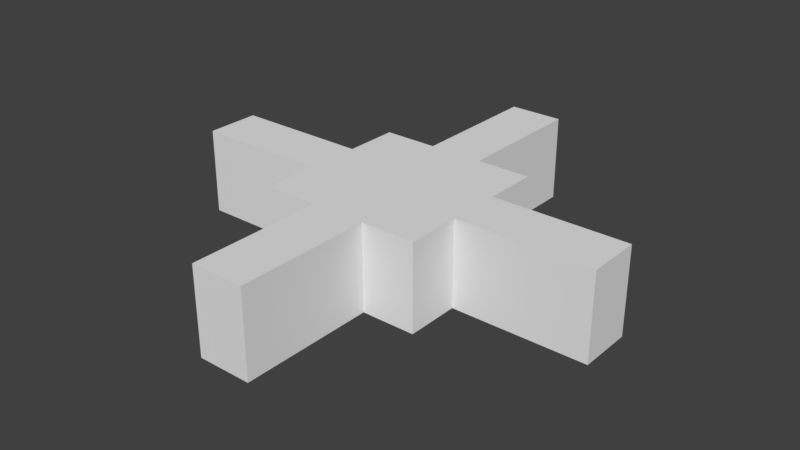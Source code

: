 # Source: newTile2.blend  (saved by Blender 2.78.0; exported with 4.5.12 LTS)
import bpy
from mathutils import Matrix  # noqa: F401  (used for matrix-valued properties, if any)

bpy.ops.wm.read_factory_settings(use_empty=True)
scene = bpy.context.scene
scene.name = 'Scene'

# ---- collections
col_collection_1 = bpy.data.collections.new('Collection 1'); scene.collection.children.link(col_collection_1)

# ---- world
world_world = bpy.data.worlds.new('World'); scene.world = world_world
world_world.color = (0.05088, 0.05088, 0.05088)
world_world.use_sun_shadow = False
world_world.sun_shadow_jitter_overblur = 0.0
world_world.cycles.sampling_method = 'MANUAL'

# ---- meshes
me_plane = bpy.data.meshes.new('Plane')
me_plane.from_pydata([(-1.0, 0.0, 0.0), (0.0, -1.0, 0.0), (1.0, 0.0, 0.0), (0.0, 1.0, 0.0), (0.0, 0.0, 0.0), (0.0, 0.5, 0.0), (0.0, -0.5, 0.0), (-0.5, 0.0, 0.0), (0.5, 0.0, 0.0), (0.0, 0.75, 0.0), (0.0, -0.25, 0.0), (-0.75, 0.0, 0.0), (0.25, 0.0, 0.0), (0.0, 0.25, 0.0), (0.0, -0.75, 0.0), (-0.25, 0.0, 0.0), (0.75, 0.0, 0.0), (0.25, 0.25, 0.0), (-0.25, 0.25, 0.0), (0.25, -0.25, 0.0), (-0.25, -0.25, 0.0), (-1.0, 0.125, 0.0), (-0.125, -1.0, 0.0), (1.0, -0.125, 0.0), (0.125, 1.0, 0.0), (0.0, 0.875, 0.0), (0.0, -0.125, 0.0), (-0.875, 0.0, 0.0), (0.125, 0.0, 0.0), (0.0, 0.375, 0.0), (0.0, -0.625, 0.0), (-0.375, 0.0, 0.0), (0.625, 0.0, 0.0), (0.5, -0.125, 0.0), (0.125, -0.5, 0.0), (-0.5, -0.125, 0.0), (0.125, 0.5, 0.0), (0.0, 0.625, 0.0), (0.0, -0.375, 0.0), (-0.625, 0.0, 0.0), (0.375, 0.0, 0.0), (-1.0, -0.125, 0.0), (0.125, -1.0, 0.0), (1.0, 0.125, 0.0), (-0.125, 1.0, 0.0), (0.0, 0.125, 0.0), (0.0, -0.875, 0.0), (-0.125, 0.0, 0.0), (0.875, 0.0, 0.0), (-0.125, -0.5, 0.0), (-0.5, 0.125, 0.0), (-0.125, 0.5, 0.0), (0.5, 0.125, 0.0), (0.75, 0.125, 0.0), (0.25, 0.375, 0.0), (0.25, 0.125, 0.0), (0.125, 0.25, 0.0), (0.375, 0.25, 0.0), (0.125, 0.75, 0.0), (-0.25, 0.375, 0.0), (-0.25, 0.125, 0.0), (-0.375, 0.25, 0.0), (-0.125, 0.25, 0.0), (-0.75, 0.125, 0.0), (-0.125, 0.875, -10.0), (0.875, -0.125, -10.0), (0.375, -0.125, -10.0), (-0.625, -0.125, -10.0), (-0.125, -0.625, -10.0), (-0.125, 0.375, -10.0), (0.375, 0.375, -10.0), (0.625, 0.125, -10.0), (-0.125, -0.75, 0.0), (0.875, 0.125, -10.0), (0.125, 0.375, -10.0), (0.375, 0.125, -10.0), (0.125, 0.875, -10.0), (-0.75, -0.125, 0.0), (0.125, 0.625, -10.0), (-0.375, 0.375, -10.0), (-0.375, 0.125, -10.0), (-0.875, 0.125, -10.0), (-0.625, 0.125, -10.0), (-0.125, -0.875, -10.0), (-0.875, -0.125, -10.0), (0.125, -0.625, -10.0), (0.125, -0.875, -10.0), (0.125, -0.75, 0.0), (0.125, -0.375, -10.0), (0.25, -0.125, 0.0), (0.25, -0.375, 0.0), (0.125, -0.25, 0.0), (0.375, -0.25, 0.0), (0.75, -0.125, 0.0), (0.375, -0.375, -10.0), (0.625, -0.125, -10.0), (-0.375, -0.125, -10.0), (-0.25, -0.125, 0.0), (-0.25, -0.375, 0.0), (-0.375, -0.25, 0.0), (-0.125, -0.25, 0.0), (-0.375, -0.375, -10.0), (-0.125, -0.375, -10.0), (-0.125, 0.625, -10.0), (-0.125, 0.75, 0.0), (-0.125, 0.75, -10.0), (-0.375, -0.25, -10.0), (-0.25, -0.375, -10.0), (0.75, -0.125, -10.0), (0.375, -0.25, -10.0), (0.25, -0.375, -10.0), (0.125, -0.75, -10.0), (-0.125, 0.625, 0.0), (-0.75, -0.125, -10.0), (-0.125, -0.75, -10.0), (-0.125, -0.375, 0.0), (-0.375, -0.375, 0.0), (-0.375, -0.125, 0.0), (-0.75, 0.125, -10.0), (-0.375, 0.25, -10.0), (0.625, -0.125, 0.0), (0.375, -0.375, 0.0), (0.125, -0.375, 0.0), (0.125, -0.125, 0.0), (-0.25, 0.375, -10.0), (0.125, -0.875, 0.0), (0.125, -0.625, 0.0), (0.125, 0.75, -10.0), (0.375, 0.25, -10.0), (0.25, 0.375, -10.0), (0.75, 0.125, -10.0), (0.5, 0.125, -10.0), (-0.875, -0.125, 0.0), (-0.125, 0.5, -10.0), (-0.5, 0.125, -10.0), (-0.125, -0.5, -10.0), (-0.125, -0.875, 0.0), (-0.125, 1.0, -10.0), (1.0, 0.125, -10.0), (0.125, -1.0, -10.0), (-1.0, -0.125, -10.0), (0.125, 0.5, -10.0), (-0.625, 0.125, 0.0), (-0.875, 0.125, 0.0), (-0.5, -0.125, -10.0), (-0.125, 0.125, 0.0), (-0.375, 0.125, 0.0), (-0.375, 0.375, 0.0), (0.125, -0.5, -10.0), (0.125, 0.625, 0.0), (0.125, 0.875, 0.0), (0.375, 0.125, 0.0), (0.125, 0.125, 0.0), (0.125, 0.375, 0.0), (0.875, 0.125, 0.0), (0.625, 0.125, 0.0), (0.5, -0.125, -10.0), (0.125, 1.0, -10.0), (0.375, 0.375, 0.0), (1.0, -0.125, -10.0), (-0.125, 0.375, 0.0), (-0.125, -1.0, -10.0), (-1.0, 0.125, -10.0), (-0.125, -0.625, 0.0), (0.0, 1.0, -10.0), (-0.625, -0.125, 0.0), (1.0, 0.0, -10.0), (0.0, -1.0, -10.0), (0.375, -0.125, 0.0), (0.875, -0.125, 0.0), (-0.125, -0.125, 0.0), (-0.125, 0.875, 0.0), (-1.0, 0.0, -10.0)], [], [(171, 25, 3, 44), (170, 26, 4, 47), (169, 23, 2, 48), (168, 33, 8, 40), (165, 35, 7, 39), (163, 30, 6, 49), (160, 29, 5, 51), (152, 55, 17, 56), (146, 60, 18, 61), (145, 45, 13, 62), (136, 46, 14, 72), (132, 77, 11, 27), (123, 89, 12, 28), (122, 90, 19, 91), (120, 93, 16, 32), (117, 97, 15, 31), (116, 98, 20, 99), (115, 38, 10, 100), (112, 37, 9, 104), (51, 5, 37, 112), (98, 115, 100, 20), (49, 6, 38, 115), (35, 117, 31, 7), (99, 20, 97, 117), (33, 120, 32, 8), (90, 121, 92, 19), (38, 122, 91, 10), (6, 34, 122, 38), (26, 123, 28, 4), (10, 91, 123, 26), (91, 19, 89, 123), (46, 125, 87, 14), (1, 42, 125, 46), (30, 126, 34, 6), (14, 87, 126, 30), (41, 132, 27, 0), (22, 1, 46, 136), (116, 99, 106, 101), (168, 92, 109, 66), (122, 34, 148, 88), (115, 98, 107, 102), (154, 43, 138, 73), (49, 115, 102, 135), (53, 154, 73, 130), (147, 59, 124, 79), (121, 90, 110, 94), (59, 160, 69, 124), (61, 147, 79, 119), (11, 39, 142, 63), (39, 7, 50, 142), (153, 54, 129, 74), (0, 27, 143, 21), (27, 11, 63, 143), (92, 121, 94, 109), (93, 120, 95, 108), (160, 51, 133, 69), (60, 145, 62, 18), (15, 47, 145, 60), (47, 4, 45, 145), (120, 33, 156, 95), (7, 31, 146, 50), (31, 15, 60, 146), (50, 146, 80, 134), (36, 153, 74, 141), (61, 18, 59, 147), (35, 165, 67, 144), (146, 61, 119, 80), (126, 87, 111, 85), (37, 149, 58, 9), (5, 36, 149, 37), (77, 132, 84, 113), (25, 150, 24, 3), (9, 58, 150, 25), (165, 77, 113, 67), (55, 151, 57, 17), (12, 40, 151, 55), (40, 8, 52, 151), (45, 152, 56, 13), (4, 28, 152, 45), (28, 12, 55, 152), (29, 153, 36, 5), (13, 56, 153, 29), (56, 17, 54, 153), (44, 3, 164, 137), (16, 48, 154, 53), (48, 2, 43, 154), (34, 126, 85, 148), (8, 32, 155, 52), (32, 16, 53, 155), (132, 41, 140, 84), (43, 2, 166, 138), (54, 158, 70, 129), (42, 1, 167, 139), (151, 52, 131, 75), (158, 57, 128, 70), (104, 171, 64, 105), (17, 57, 158, 54), (51, 112, 103, 133), (41, 0, 172, 140), (125, 42, 139, 86), (171, 44, 137, 64), (112, 104, 105, 103), (18, 62, 160, 59), (62, 13, 29, 160), (87, 125, 86, 111), (57, 151, 75, 128), (143, 63, 118, 81), (150, 58, 127, 76), (117, 35, 144, 96), (72, 163, 68, 114), (3, 24, 157, 164), (23, 169, 65, 159), (72, 14, 30, 163), (21, 143, 81, 162), (24, 150, 76, 157), (99, 117, 96, 106), (77, 165, 39, 11), (163, 49, 135, 68), (2, 23, 159, 166), (169, 93, 108, 65), (1, 22, 161, 167), (98, 116, 101, 107), (22, 136, 83, 161), (0, 21, 162, 172), (142, 50, 134, 82), (89, 168, 40, 12), (19, 92, 168, 89), (149, 36, 141, 78), (93, 169, 48, 16), (155, 53, 130, 71), (136, 72, 114, 83), (97, 170, 47, 15), (20, 100, 170, 97), (100, 10, 26, 170), (33, 168, 66, 156), (63, 142, 82, 118), (104, 9, 25, 171), (58, 149, 78, 127), (90, 122, 88, 110), (52, 155, 71, 131)])
_uv = me_plane.uv_layers.new(name='UVMap')
_uv.uv.foreach_set('vector', [0.4375, 0.9375, 0.5, 0.9375, 0.5, 1.0, 0.4375, 1.0, 0.4375, 0.4375, 0.5, 0.4375, 0.5, 0.5, 0.4375, 0.5, 0.9375, 0.4375, 1.0, 0.4375, 1.0, 0.5, 0.9375, 0.5, 0.6875, 0.4375, 0.75, 0.4375, 0.75, 0.5, 0.6875, 0.5, 0.1875, 0.4375, 0.25, 0.4375, 0.25, 0.5, 0.1875, 0.5, 0.4375, 0.1875, 0.5, 0.1875, 0.5, 0.25, 0.4375, 0.25, 0.4375, 0.6875, 0.5, 0.6875, 0.5, 0.75, 0.4375, 0.75, 0.5625, 0.5625, 0.625, 0.5625, 0.625, 0.625, 0.5625, 0.625, 0.3125, 0.5625, 0.375, 0.5625, 0.375, 0.625, 0.3125, 0.625, 0.4375, 0.5625, 0.5, 0.5625, 0.5, 0.625, 0.4375, 0.625, 0.4375, 0.0625, 0.5, 0.0625, 0.5, 0.125, 0.4375, 0.125, 0.0625, 0.4375, 0.125, 0.4375, 0.125, 0.5, 0.0625, 0.5, 0.5625, 0.4375, 0.625, 0.4375, 0.625, 0.5, 0.5625, 0.5, 0.5625, 0.3125, 0.625, 0.3125, 0.625, 0.375, 0.5625, 0.375, 0.8125, 0.4375, 0.875, 0.4375, 0.875, 0.5, 0.8125, 0.5, 0.3125, 0.4375, 0.375, 0.4375, 0.375, 0.5, 0.3125, 0.5, 0.3125, 0.3125, 0.375, 0.3125, 0.375, 0.375, 0.3125, 0.375, 0.4375, 0.3125, 0.5, 0.3125, 0.5, 0.375, 0.4375, 0.375, 0.4375, 0.8125, 0.5, 0.8125, 0.5, 0.875, 0.4375, 0.875, 0.4375, 0.75, 0.5, 0.75, 0.5, 0.8125, 0.4375, 0.8125, 0.375, 0.3125, 0.4375, 0.3125, 0.4375, 0.375, 0.375, 0.375, 0.4375, 0.25, 0.5, 0.25, 0.5, 0.3125, 0.4375, 0.3125, 0.25, 0.4375, 0.3125, 0.4375, 0.3125, 0.5, 0.25, 0.5, 0.3125, 0.375, 0.375, 0.375, 0.375, 0.4375, 0.3125, 0.4375, 0.75, 0.4375, 0.8125, 0.4375, 0.8125, 0.5, 0.75, 0.5, 0.625, 0.3125, 0.6875, 0.3125, 0.6875, 0.375, 0.625, 0.375, 0.5, 0.3125, 0.5625, 0.3125, 0.5625, 0.375, 0.5, 0.375, 0.5, 0.25, 0.5625, 0.25, 0.5625, 0.3125, 0.5, 0.3125, 0.5, 0.4375, 0.5625, 0.4375, 0.5625, 0.5, 0.5, 0.5, 0.5, 0.375, 0.5625, 0.375, 0.5625, 0.4375, 0.5, 0.4375, 0.5625, 0.375, 0.625, 0.375, 0.625, 0.4375, 0.5625, 0.4375, 0.5, 0.0625, 0.5625, 0.0625, 0.5625, 0.125, 0.5, 0.125, 0.5, 0.0, 0.5625, 0.0, 0.5625, 0.0625, 0.5, 0.0625, 0.5, 0.1875, 0.5625, 0.1875, 0.5625, 0.25, 0.5, 0.25, 0.5, 0.125, 0.5625, 0.125, 0.5625, 0.1875, 0.5, 0.1875, 0.0, 0.4375, 0.0625, 0.4375, 0.0625, 0.5, 0.0, 0.5, 0.4375, 0.0, 0.5, 0.0, 0.5, 0.0625, 0.4375, 0.0625, 0.7718, 0.5783, 0.7782, 0.5783, 0.7782, 0.9881, 0.7718, 0.9881, 0.9255, 0.9881, 0.9191, 0.9881, 0.9191, 0.5783, 0.9255, 0.5783, 0.2655, 0.99, 0.2593, 0.99, 0.2593, 0.5921, 0.2655, 0.5921, 0.8359, 0.5783, 0.8423, 0.5783, 0.8423, 0.9881, 0.8359, 0.9881, 0.2282, 0.5921, 0.2344, 0.5921, 0.2344, 0.99, 0.2282, 0.99, 0.07274, 0.5921, 0.07896, 0.5921, 0.07896, 0.99, 0.07274, 0.99, 0.222, 0.5921, 0.2282, 0.5921, 0.2282, 0.99, 0.222, 0.99, 0.8487, 0.5783, 0.8551, 0.5783, 0.8551, 0.9881, 0.8487, 0.9881, 0.8103, 0.5783, 0.8167, 0.5783, 0.8167, 0.9881, 0.8103, 0.9881, 0.8551, 0.5783, 0.8615, 0.5783, 0.8615, 0.9881, 0.8551, 0.9881, 0.8038, 0.5783, 0.8103, 0.5783, 0.8103, 0.9881, 0.8038, 0.9881, 0.125, 0.5, 0.1875, 0.5, 0.1875, 0.5625, 0.125, 0.5625, 0.1875, 0.5, 0.25, 0.5, 0.25, 0.5625, 0.1875, 0.5625, 0.8615, 0.5783, 0.8679, 0.5783, 0.8679, 0.9881, 0.8615, 0.9881, 0.0, 0.5, 0.0625, 0.5, 0.0625, 0.5625, 0.0, 0.5625, 0.0625, 0.5, 0.125, 0.5, 0.125, 0.5625, 0.0625, 0.5625, 0.9191, 0.9881, 0.9127, 0.9881, 0.9127, 0.5783, 0.9191, 0.5783, 0.1225, 0.5921, 0.1287, 0.5921, 0.1287, 0.99, 0.1225, 0.99, 0.07896, 0.5921, 0.08518, 0.5921, 0.08518, 0.99, 0.07896, 0.99, 0.375, 0.5625, 0.4375, 0.5625, 0.4375, 0.625, 0.375, 0.625, 0.375, 0.5, 0.4375, 0.5, 0.4375, 0.5625, 0.375, 0.5625, 0.4375, 0.5, 0.5, 0.5, 0.5, 0.5625, 0.4375, 0.5625, 0.1287, 0.5921, 0.1349, 0.5921, 0.1349, 0.99, 0.1287, 0.99, 0.25, 0.5, 0.3125, 0.5, 0.3125, 0.5625, 0.25, 0.5625, 0.3125, 0.5, 0.375, 0.5, 0.375, 0.5625, 0.3125, 0.5625, 0.1971, 0.5921, 0.2033, 0.5921, 0.2033, 0.99, 0.1971, 0.99, 0.2717, 0.99, 0.2655, 0.99, 0.2655, 0.5921, 0.2717, 0.5921, 0.3125, 0.625, 0.375, 0.625, 0.375, 0.6875, 0.3125, 0.6875, 0.1473, 0.5921, 0.1536, 0.5921, 0.1536, 0.99, 0.1473, 0.99, 0.7974, 0.5783, 0.8038, 0.5783, 0.8038, 0.9881, 0.7974, 0.9881, 0.253, 0.99, 0.2468, 0.99, 0.2468, 0.5921, 0.253, 0.5921, 0.5, 0.8125, 0.5625, 0.8125, 0.5625, 0.875, 0.5, 0.875, 0.5, 0.75, 0.5625, 0.75, 0.5625, 0.8125, 0.5, 0.8125, 0.1598, 0.5921, 0.166, 0.5921, 0.166, 0.99, 0.1598, 0.99, 0.5, 0.9375, 0.5625, 0.9375, 0.5625, 1.0, 0.5, 1.0, 0.5, 0.875, 0.5625, 0.875, 0.5625, 0.9375, 0.5, 0.9375, 0.1536, 0.5921, 0.1598, 0.5921, 0.1598, 0.99, 0.1536, 0.99, 0.625, 0.5625, 0.6875, 0.5625, 0.6875, 0.625, 0.625, 0.625, 0.625, 0.5, 0.6875, 0.5, 0.6875, 0.5625, 0.625, 0.5625, 0.6875, 0.5, 0.75, 0.5, 0.75, 0.5625, 0.6875, 0.5625, 0.5, 0.5625, 0.5625, 0.5625, 0.5625, 0.625, 0.5, 0.625, 0.5, 0.5, 0.5625, 0.5, 0.5625, 0.5625, 0.5, 0.5625, 0.5625, 0.5, 0.625, 0.5, 0.625, 0.5625, 0.5625, 0.5625, 0.5, 0.6875, 0.5625, 0.6875, 0.5625, 0.75, 0.5, 0.75, 0.5, 0.625, 0.5625, 0.625, 0.5625, 0.6875, 0.5, 0.6875, 0.5625, 0.625, 0.625, 0.625, 0.625, 0.6875, 0.5625, 0.6875, 0.8743, 0.5783, 0.8807, 0.5783, 0.8807, 0.9881, 0.8743, 0.9881, 0.875, 0.5, 0.9375, 0.5, 0.9375, 0.5625, 0.875, 0.5625, 0.9375, 0.5, 1.0, 0.5, 1.0, 0.5625, 0.9375, 0.5625, 0.2593, 0.99, 0.253, 0.99, 0.253, 0.5921, 0.2593, 0.5921, 0.75, 0.5, 0.8125, 0.5, 0.8125, 0.5625, 0.75, 0.5625, 0.8125, 0.5, 0.875, 0.5, 0.875, 0.5625, 0.8125, 0.5625, 0.166, 0.5921, 0.1722, 0.5921, 0.1722, 0.99, 0.166, 0.99, 0.9127, 0.9881, 0.9063, 0.9881, 0.9063, 0.5783, 0.9127, 0.5783, 0.8679, 0.5783, 0.8743, 0.5783, 0.8743, 0.9881, 0.8679, 0.9881, 0.8231, 0.5783, 0.8295, 0.5783, 0.8295, 0.9881, 0.8231, 0.9881, 0.2033, 0.5921, 0.2095, 0.5921, 0.2095, 0.99, 0.2033, 0.99, 0.8999, 0.9881, 0.8935, 0.9881, 0.8935, 0.5783, 0.8999, 0.5783, 0.09761, 0.5921, 0.1038, 0.5921, 0.1038, 0.99, 0.09761, 0.99, 0.625, 0.625, 0.6875, 0.625, 0.6875, 0.6875, 0.625, 0.6875, 0.08518, 0.5921, 0.09139, 0.5921, 0.09139, 0.99, 0.08518, 0.99, 0.7846, 0.5783, 0.791, 0.5783, 0.791, 0.9881, 0.7846, 0.9881, 0.2406, 0.99, 0.2344, 0.99, 0.2344, 0.5921, 0.2406, 0.5921, 0.1038, 0.5921, 0.11, 0.5921, 0.11, 0.99, 0.1038, 0.99, 0.09139, 0.5921, 0.09761, 0.5921, 0.09761, 0.99, 0.09139, 0.99, 0.375, 0.625, 0.4375, 0.625, 0.4375, 0.6875, 0.375, 0.6875, 0.4375, 0.625, 0.5, 0.625, 0.5, 0.6875, 0.4375, 0.6875, 0.2468, 0.99, 0.2406, 0.99, 0.2406, 0.5921, 0.2468, 0.5921, 0.8935, 0.9881, 0.8871, 0.9881, 0.8871, 0.5783, 0.8935, 0.5783, 0.1784, 0.5921, 0.1847, 0.5921, 0.1847, 0.99, 0.1784, 0.99, 0.7654, 0.9881, 0.759, 0.9881, 0.759, 0.5783, 0.7654, 0.5783, 0.1411, 0.5921, 0.1473, 0.5921, 0.1473, 0.99, 0.1411, 0.99, 0.06031, 0.5921, 0.06653, 0.5921, 0.06653, 0.99, 0.06031, 0.99, 0.8807, 0.5783, 0.8871, 0.5783, 0.8871, 0.9881, 0.8807, 0.9881, 0.11, 0.5921, 0.1163, 0.5921, 0.1163, 0.99, 0.11, 0.99, 0.4375, 0.125, 0.5, 0.125, 0.5, 0.1875, 0.4375, 0.1875, 0.1722, 0.5921, 0.1784, 0.5921, 0.1784, 0.99, 0.1722, 0.99, 0.7718, 0.9881, 0.7654, 0.9881, 0.7654, 0.5783, 0.7718, 0.5783, 0.7782, 0.5783, 0.7846, 0.5783, 0.7846, 0.9881, 0.7782, 0.9881, 0.125, 0.4375, 0.1875, 0.4375, 0.1875, 0.5, 0.125, 0.5, 0.06653, 0.5921, 0.07274, 0.5921, 0.07274, 0.99, 0.06653, 0.99, 0.9063, 0.9881, 0.8999, 0.9881, 0.8999, 0.5783, 0.9063, 0.5783, 0.1163, 0.5921, 0.1225, 0.5921, 0.1225, 0.99, 0.1163, 0.99, 0.8295, 0.5783, 0.8359, 0.5783, 0.8359, 0.9881, 0.8295, 0.9881, 0.8423, 0.5783, 0.8487, 0.5783, 0.8487, 0.9881, 0.8423, 0.9881, 0.04787, 0.5921, 0.05409, 0.5921, 0.05409, 0.99, 0.04787, 0.99, 0.791, 0.5783, 0.7974, 0.5783, 0.7974, 0.9881, 0.791, 0.9881, 0.1909, 0.5921, 0.1971, 0.5921, 0.1971, 0.99, 0.1909, 0.99, 0.625, 0.4375, 0.6875, 0.4375, 0.6875, 0.5, 0.625, 0.5, 0.625, 0.375, 0.6875, 0.375, 0.6875, 0.4375, 0.625, 0.4375, 0.2779, 0.99, 0.2717, 0.99, 0.2717, 0.5921, 0.2779, 0.5921, 0.875, 0.4375, 0.9375, 0.4375, 0.9375, 0.5, 0.875, 0.5, 0.2157, 0.5921, 0.222, 0.5921, 0.222, 0.99, 0.2157, 0.99, 0.05409, 0.5921, 0.06031, 0.5921, 0.06031, 0.99, 0.05409, 0.99, 0.375, 0.4375, 0.4375, 0.4375, 0.4375, 0.5, 0.375, 0.5, 0.375, 0.375, 0.4375, 0.375, 0.4375, 0.4375, 0.375, 0.4375, 0.4375, 0.375, 0.5, 0.375, 0.5, 0.4375, 0.4375, 0.4375, 0.1349, 0.5921, 0.1411, 0.5921, 0.1411, 0.99, 0.1349, 0.99, 0.1847, 0.5921, 0.1909, 0.5921, 0.1909, 0.99, 0.1847, 0.99, 0.4375, 0.875, 0.5, 0.875, 0.5, 0.9375, 0.4375, 0.9375, 0.759, 0.9881, 0.7526, 0.9881, 0.7526, 0.5783, 0.759, 0.5783, 0.8167, 0.5783, 0.8231, 0.5783, 0.8231, 0.9881, 0.8167, 0.9881, 0.2095, 0.5921, 0.2157, 0.5921, 0.2157, 0.99, 0.2095, 0.99])
me_plane.use_remesh_preserve_volume = False
me_plane.use_remesh_preserve_attributes = False
me_plane.use_mirror_vertex_groups = False
me_plane.update()

# ---- objects
ob_newtile2 = bpy.data.objects.new('newTile2', me_plane)

# ---- transforms, parenting, visibility, modifiers, constraints
ob_newtile2.location = (0.0, 0.0, 0.0)
ob_newtile2.scale = (25.0, 25.0, 1.0)
ob_newtile2.lineart.crease_threshold = 0.0

# ---- collection membership
col_collection_1.objects.link(ob_newtile2)

# ---- scene / render settings (as saved in the file)
scene.frame_start = 1; scene.frame_end = 250; scene.frame_set(1)
scene.render.engine = 'BLENDER_EEVEE_NEXT'
scene.render.resolution_percentage = 50
scene.render.dither_intensity = 0.0
scene.cycles.use_denoising = False
scene.cycles.samples = 128
scene.cycles.sampling_pattern = 'TABULATED_SOBOL'
scene.cycles.light_sampling_threshold = 0.0
scene.cycles.use_adaptive_sampling = False
scene.cycles.use_light_tree = False
scene.cycles.blur_glossy = 0.0
scene.cycles.sample_clamp_indirect = 0.0
scene.view_settings.view_transform = 'Standard'
bpy.context.view_layer.update()

# ---- added for rendering (the .blend has no active camera and no usable light): camera, sun
cam_auto = bpy.data.cameras.new('AutoCamera')
cam_auto.lens = 50.0
cam_auto.sensor_width = 36.0
cam_auto.clip_end = 1159.6
ob_auto_camera = bpy.data.objects.new('AutoCamera', cam_auto)
scene.collection.objects.link(ob_auto_camera)
ob_auto_camera.location = (66.0743, -79.2891, 47.8594)
ob_auto_camera.rotation_euler = (1.09748, -7.21219e-08, 0.694738)
scene.camera = ob_auto_camera
light_auto_sun = bpy.data.lights.new('AutoSun', 'SUN')
light_auto_sun.energy = 3.0
light_auto_sun.angle = 0.0523599
ob_auto_sun = bpy.data.objects.new('AutoSun', light_auto_sun)
scene.collection.objects.link(ob_auto_sun)
ob_auto_sun.rotation_euler = (0.872665, 0.174533, 0.523599)
bpy.context.view_layer.update()
